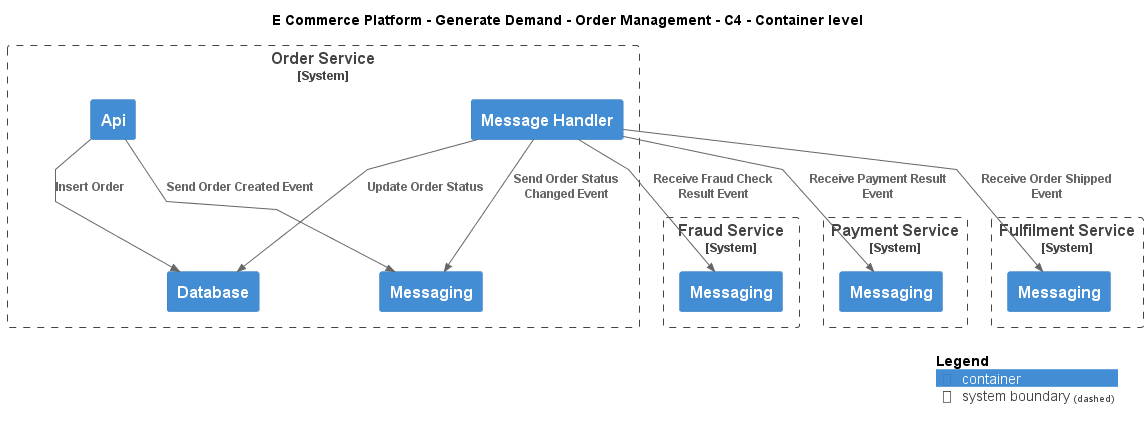

The diagram above was rendered by PlantUML. Its source (embedded in the PNG):
@startuml
!include ..\..\..\..\.c4s\C4_Container.puml

AddElementTag("c4interflow:lifecycle:new", $bgColor=green, $fontColor=#ffffff, $borderColor=green, $shadowing="False")
AddElementTag("c4interflow:lifecycle:changed", $bgColor=orange, $fontColor=#ffffff, $borderColor=orange, $shadowing="False")
AddElementTag("c4interflow:lifecycle:removed", $bgColor=red, $fontColor=#ffffff, $borderColor=red, $shadowing="False")

AddRelTag("c4interflow:lifecycle:new", $textColor=green, $lineColor=green)
AddRelTag("c4interflow:lifecycle:changed", $textColor=orange, $lineColor=orange)
AddRelTag("c4interflow:lifecycle:removed", $textColor=red, $lineColor=red)

SHOW_PERSON_PORTRAIT()
LAYOUT_TOP_DOWN()

skinparam linetype polyline

title E Commerce Platform - Generate Demand - Order Management - C4 - Container level


System_Boundary(ECommercePlatform.GenerateDemand.OrderManagement.SoftwareSystems.OrderService, "Order Service") {
    Container(ECommercePlatform.GenerateDemand.OrderManagement.SoftwareSystems.OrderService.Containers.Api, "Api", "", "")
    Container(ECommercePlatform.GenerateDemand.OrderManagement.SoftwareSystems.OrderService.Containers.Database, "Database", "", "")
    Container(ECommercePlatform.GenerateDemand.OrderManagement.SoftwareSystems.OrderService.Containers.Messaging, "Messaging", "", "")
    Container(ECommercePlatform.GenerateDemand.OrderManagement.SoftwareSystems.OrderService.Containers.MessageHandler, "Message Handler", "", "")
}

System_Boundary(ECommercePlatform.Deliver.FraudManagement.SoftwareSystems.FraudService, "Fraud Service") {
    Container(ECommercePlatform.Deliver.FraudManagement.SoftwareSystems.FraudService.Containers.Messaging, "Messaging", "", "")
}

System_Boundary(ECommercePlatform.Deliver.Payments.SoftwareSystems.PaymentService, "Payment Service") {
    Container(ECommercePlatform.Deliver.Payments.SoftwareSystems.PaymentService.Containers.Messaging, "Messaging", "", "")
}

System_Boundary(ECommercePlatform.Deliver.Fulfilment.SoftwareSystems.FulfilmentService, "Fulfilment Service") {
    Container(ECommercePlatform.Deliver.Fulfilment.SoftwareSystems.FulfilmentService.Containers.Messaging, "Messaging", "", "")
}

Rel(ECommercePlatform.GenerateDemand.OrderManagement.SoftwareSystems.OrderService.Containers.Api, ECommercePlatform.GenerateDemand.OrderManagement.SoftwareSystems.OrderService.Containers.Database, "Insert Order")
Rel(ECommercePlatform.GenerateDemand.OrderManagement.SoftwareSystems.OrderService.Containers.Api, ECommercePlatform.GenerateDemand.OrderManagement.SoftwareSystems.OrderService.Containers.Messaging, "Send Order Created Event")
Rel(ECommercePlatform.GenerateDemand.OrderManagement.SoftwareSystems.OrderService.Containers.MessageHandler, ECommercePlatform.Deliver.FraudManagement.SoftwareSystems.FraudService.Containers.Messaging, "Receive Fraud Check Result Event")
Rel(ECommercePlatform.GenerateDemand.OrderManagement.SoftwareSystems.OrderService.Containers.MessageHandler, ECommercePlatform.GenerateDemand.OrderManagement.SoftwareSystems.OrderService.Containers.Database, "Update Order Status")
Rel(ECommercePlatform.GenerateDemand.OrderManagement.SoftwareSystems.OrderService.Containers.MessageHandler, ECommercePlatform.GenerateDemand.OrderManagement.SoftwareSystems.OrderService.Containers.Messaging, "Send Order Status Changed Event")
Rel(ECommercePlatform.GenerateDemand.OrderManagement.SoftwareSystems.OrderService.Containers.MessageHandler, ECommercePlatform.Deliver.Payments.SoftwareSystems.PaymentService.Containers.Messaging, "Receive Payment Result Event")
Rel(ECommercePlatform.GenerateDemand.OrderManagement.SoftwareSystems.OrderService.Containers.MessageHandler, ECommercePlatform.Deliver.Fulfilment.SoftwareSystems.FulfilmentService.Containers.Messaging, "Receive Order Shipped Event")


SHOW_LEGEND()
@enduml